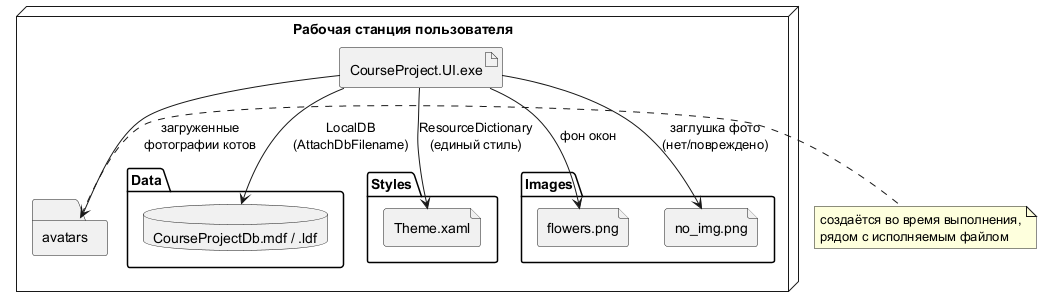

The diagram above was rendered by PlantUML. Its source (embedded in the PNG):
@startuml ResourceScheme
node "Рабочая станция пользователя" {
  artifact "CourseProject.UI.exe" as App

  folder "Data" {
    database "CourseProjectDb.mdf / .ldf" as DB
  }
  folder "Styles" {
    file "Theme.xaml" as Theme
  }
  folder "Images" {
    file "flowers.png" as Bg
    file "no_img.png" as NoImg
  }
  folder "avatars" as Avatars
}

note right of Avatars : создаётся во время выполнения,\nрядом с исполняемым файлом

App --> DB : LocalDB\n(AttachDbFilename)
App --> Theme : ResourceDictionary\n(единый стиль)
App --> Bg : фон окон
App --> NoImg : заглушка фото\n(нет/повреждено)
App --> Avatars : загруженные\nфотографии котов
@enduml